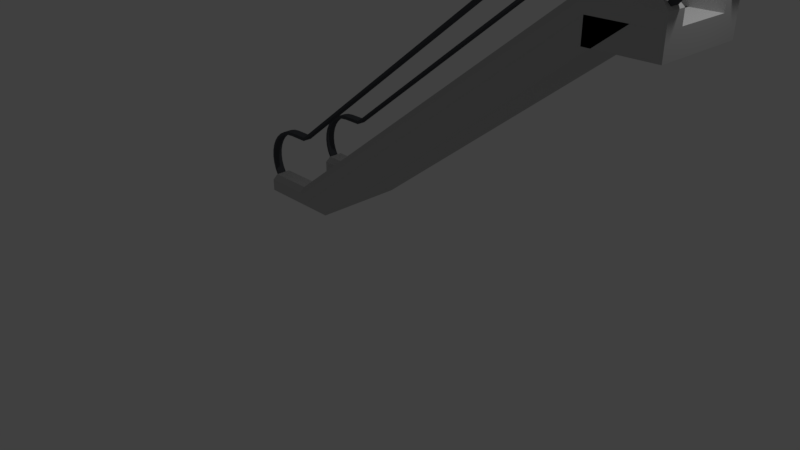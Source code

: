 # Source: roltrap1.8_final.blend  (saved by Blender 2.79.0; exported with 4.5.12 LTS)
import bpy
from mathutils import Matrix  # noqa: F401  (used for matrix-valued properties, if any)

bpy.ops.wm.read_factory_settings(use_empty=True)
scene = bpy.context.scene
scene.name = 'Scene'

# ---- collections
col_collection_1 = bpy.data.collections.new('Collection 1'); scene.collection.children.link(col_collection_1)

# ---- materials (node trees are filled in below, after node groups)
mat_roltrap_solid = bpy.data.materials.new('Roltrap.solid')
mat_roltrap_solid.alpha_threshold = 0.0
mat_roltrap_solid.use_transparent_shadow = False
mat_roltrap_solid.diffuse_color = (0.08715, 0.09084, 0.1025, 1.0)
mat_roltrap_solid.roughness = 0.5
mat_roltrap_solid.specular_intensity = 1.0
mat_metaal_shine = bpy.data.materials.new('Metaal.shine')
mat_metaal_shine.alpha_threshold = 0.0
mat_metaal_shine.use_transparent_shadow = False
mat_metaal_shine.preview_render_type = 'CUBE'
mat_metaal_shine.diffuse_color = (0.5277, 0.5277, 0.5277, 1.0)
mat_metaal_shine.roughness = 0.5
mat_metaal_shine.specular_intensity = 0.7083

# ---- material node trees

# ---- world
world_world = bpy.data.worlds.new('World'); scene.world = world_world
world_world.color = (0.05088, 0.05088, 0.05088)
world_world.use_sun_shadow = False
world_world.sun_shadow_jitter_overblur = 0.0
world_world.cycles.sampling_method = 'MANUAL'

# ---- cameras
cam_camera = bpy.data.cameras.new('Camera')
cam_camera.clip_end = 100.0
cam_camera.lens = 35.0
cam_camera.sensor_width = 32.0
cam_camera.sensor_height = 18.0
cam_camera.ortho_scale = 7.314
cam_camera.dof.focus_distance = 0.0
cam_camera.dof.aperture_fstop = 128.0

# ---- lights
light_lamp = bpy.data.lights.new('Lamp', 'POINT')
light_lamp.transmission_factor = 0.0
light_lamp.cutoff_distance = 30.0
light_lamp.energy = 100.0
light_lamp.shadow_buffer_clip_start = 1.001
light_lamp.shadow_soft_size = 0.1
light_lamp.shadow_maximum_resolution = 0.006
light_lamp.use_absolute_resolution = True

# ---- meshes
me_cylinder_004 = bpy.data.meshes.new('Cylinder.004')
me_cylinder_004.from_pydata([(-1.104, 0.5, -0.5), (-1.104, 0.5, -0.3729), (3.667, 4.0, -0.3729), (3.667, 4.0, -0.5), (-1.104, -0.5, -0.5), (-1.104, -0.5, -0.3729), (-1.201, -0.4904, -0.5), (-1.201, -0.4904, -0.3729), (-1.295, -0.4619, -0.5), (-1.295, -0.4619, -0.3729), (-1.381, -0.4157, -0.5), (-1.381, -0.4157, -0.3729), (-1.457, -0.3536, -0.5), (-1.457, -0.3536, -0.3729), (-1.519, -0.2778, -0.5), (-1.519, -0.2778, -0.3729), (-1.566, -0.1913, -0.5), (-1.566, -0.1913, -0.3729), (-1.594, -0.09754, -0.5), (-1.594, -0.09754, -0.3729), (-1.604, 4.828e-07, -0.5), (-1.604, 4.828e-07, -0.3729), (-1.594, 0.09755, -0.5), (-1.594, 0.09755, -0.3729), (-1.566, 0.1913, -0.5), (-1.566, 0.1913, -0.3729), (-1.519, 0.2778, -0.5), (-1.519, 0.2778, -0.3729), (-1.457, 0.3536, -0.5), (-1.457, 0.3536, -0.3729), (-1.381, 0.4157, -0.5), (-1.381, 0.4157, -0.3729), (-1.295, 0.4619, -0.5), (-1.295, 0.4619, -0.3729), (-1.201, 0.4904, -0.5), (-1.201, 0.4904, -0.3729), (-0.8364, 0.5, -0.5), (4.133, 4.0, -0.3729), (4.133, 4.0, -0.5), (-0.8364, 0.5, -0.3729), (4.231, 3.99, -0.5), (4.231, 3.99, -0.3729), (4.325, 3.962, -0.5), (4.325, 3.962, -0.3729), (4.411, 3.916, -0.5), (4.411, 3.916, -0.3729), (4.487, 3.854, -0.5), (4.487, 3.854, -0.3729), (4.549, 3.778, -0.5), (4.549, 3.778, -0.3729), (4.595, 3.691, -0.5), (4.595, 3.691, -0.3729), (4.624, 3.598, -0.5), (4.624, 3.598, -0.3729), (4.633, 3.5, -0.5), (4.633, 3.5, -0.3729), (4.624, 3.402, -0.5), (4.624, 3.402, -0.3729), (4.595, 3.309, -0.5), (4.595, 3.309, -0.3729), (4.549, 3.222, -0.5), (4.549, 3.222, -0.3729), (4.487, 3.146, -0.5), (4.487, 3.146, -0.3729), (4.411, 3.084, -0.5), (4.411, 3.084, -0.3729), (4.325, 3.038, -0.5), (4.325, 3.038, -0.3729), (-0.8364, -0.5, -0.5), (-0.8364, -0.5, -0.3729), (3.667, 3.0, -0.5), (3.667, 3.0, -0.3729), (4.231, 3.01, -0.5), (4.231, 3.01, -0.3729), (4.133, 3.0, -0.5), (4.133, 3.0, -0.3729), (-1.119, 0.45, -0.3729), (-1.119, 0.45, -0.5), (-1.207, 0.4414, -0.3729), (-1.207, 0.4414, -0.5), (-1.292, 0.4157, -0.3729), (-1.292, 0.4157, -0.5), (-1.369, 0.3742, -0.3729), (-1.369, 0.3742, -0.5), (-1.438, 0.3182, -0.3729), (-1.438, 0.3182, -0.5), (-1.494, 0.25, -0.3729), (-1.494, 0.25, -0.5), (-1.535, 0.1722, -0.3729), (-1.535, 0.1722, -0.5), (-1.561, 0.08779, -0.3729), (-1.561, 0.08779, -0.5), (-1.569, 4.233e-07, -0.3729), (-1.569, 4.185e-07, -0.5), (-1.561, -0.08779, -0.3729), (-1.561, -0.08779, -0.5), (-1.494, -0.25, -0.3729), (-1.494, -0.25, -0.5), (-1.535, -0.1722, -0.3729), (-1.535, -0.1722, -0.5), (-1.438, -0.3182, -0.3729), (-1.438, -0.3182, -0.5), (-1.369, -0.3742, -0.3729), (-1.369, -0.3742, -0.5), (-1.119, -0.45, -0.3729), (-1.119, -0.45, -0.5), (-1.292, -0.4157, -0.3729), (-1.292, -0.4157, -0.5), (-1.207, -0.4414, -0.3729), (-1.207, -0.4414, -0.5), (-1.104, -0.45, -0.5), (-1.104, -0.45, -0.3729), (4.305, 3.926, -0.5), (4.305, 3.926, -0.3729), (4.221, 3.952, -0.5), (4.221, 3.952, -0.3729), (4.133, 3.96, -0.5), (4.133, 3.96, -0.3729), (4.133, 3.96, -0.3729), (4.133, 3.96, -0.5), (4.305, 3.095, -0.3729), (4.305, 3.095, -0.5), (4.221, 3.069, -0.5), (4.221, 3.069, -0.3729), (3.667, 3.96, -0.3729), (3.667, 3.96, -0.5), (4.133, 3.06, -0.5), (4.133, 3.06, -0.3729), (4.133, 3.06, -0.3729), (4.133, 3.06, -0.5), (3.667, 3.06, -0.3729), (3.667, 3.06, -0.5), (-0.8364, 0.4552, -0.5), (-0.8364, 0.4552, -0.3729), (-0.8431, 0.45, -0.5), (-0.8431, 0.45, -0.3729), (3.667, 3.96, -0.3729), (3.667, 3.96, -0.5), (3.667, 3.06, -0.3729), (3.667, 3.06, -0.5), (-0.8364, -0.4448, -0.5), (-0.8364, -0.4448, -0.3729), (-0.8431, -0.45, -0.5), (-0.8431, -0.45, -0.3729), (-1.104, 0.45, -0.5), (-1.104, 0.45, -0.3729), (4.383, 3.885, -0.5), (4.383, 3.885, -0.3729), (4.451, 3.829, -0.5), (4.451, 3.829, -0.3729), (4.383, 3.136, -0.5), (4.383, 3.136, -0.3729), (4.451, 3.192, -0.3729), (4.451, 3.192, -0.5), (4.507, 3.76, -0.5), (4.507, 3.76, -0.3729), (4.549, 3.683, -0.5), (4.549, 3.683, -0.3729), (4.507, 3.26, -0.5), (4.507, 3.26, -0.3729), (4.549, 3.338, -0.5), (4.549, 3.338, -0.3729), (4.574, 3.598, -0.5), (4.574, 3.598, -0.3729), (4.583, 3.51, -0.5), (4.583, 3.51, -0.3729), (4.574, 3.423, -0.5), (4.574, 3.423, -0.3729)], [], [(4, 110, 142, 140, 68), (0, 1, 39, 36), (4, 5, 7, 6), (6, 7, 9, 8), (8, 9, 11, 10), (10, 11, 13, 12), (12, 13, 15, 14), (14, 15, 17, 16), (16, 17, 19, 18), (18, 19, 21, 20), (20, 21, 23, 22), (22, 23, 25, 24), (24, 25, 27, 26), (26, 27, 29, 28), (28, 29, 31, 30), (30, 31, 33, 32), (5, 4, 68, 69), (32, 33, 35, 34), (34, 35, 1, 0), (0, 144, 77, 79, 81, 83, 85, 87, 89, 91, 93, 95, 99, 97, 101, 103, 107, 109, 105, 110, 4, 6, 8, 10, 12, 14, 16, 18, 20, 22, 24, 26, 28, 30, 32, 34), (5, 111, 104, 108, 106, 102, 100, 96, 98, 94, 92, 90, 88, 86, 84, 82, 80, 78, 76, 145, 1, 35, 33, 31, 29, 27, 25, 23, 21, 19, 17, 15, 13, 11, 9, 7), (1, 145, 135, 133, 39), (38, 37, 41, 40), (40, 41, 43, 42), (42, 43, 45, 44), (44, 45, 47, 46), (46, 47, 49, 48), (48, 49, 51, 50), (50, 51, 53, 52), (52, 53, 55, 54), (54, 55, 57, 56), (56, 57, 59, 58), (58, 59, 61, 60), (60, 61, 63, 62), (62, 63, 65, 64), (64, 65, 67, 66), (39, 133, 136, 2), (36, 39, 2, 3), (69, 68, 70, 71), (68, 140, 139, 70), (71, 70, 74, 75), (70, 139, 131, 129, 126, 74), (3, 2, 37, 38), (2, 136, 124, 118, 117, 37), (66, 67, 73, 72), (72, 73, 75, 74), (41, 37, 117, 115, 113, 147, 149, 155, 157, 163, 165, 167, 161, 159, 152, 151, 120, 123, 127, 75, 73, 67, 65, 63, 61, 59, 57, 55, 53, 51, 49, 47, 45, 43), (74, 126, 122, 121, 150, 153, 158, 160, 166, 164, 162, 156, 154, 148, 146, 112, 114, 116, 38, 40, 42, 44, 46, 48, 50, 52, 54, 56, 58, 60, 62, 64, 66, 72), (141, 143, 111, 5, 69), (95, 94, 98, 99), (150, 151, 152, 153), (153, 152, 159, 158), (89, 88, 90, 91), (91, 90, 92, 93), (146, 147, 113, 112), (97, 96, 100, 101), (99, 98, 96, 97), (127, 128, 130, 138, 71, 75), (103, 102, 106, 107), (116, 119, 125, 137, 3, 38), (158, 159, 161, 160), (138, 141, 69, 71), (137, 132, 36, 3), (143, 142, 110, 105, 104, 111), (154, 155, 149, 148), (81, 80, 82, 83), (160, 161, 167, 166), (107, 106, 108, 109), (77, 76, 78, 79), (129, 128, 127, 123, 122, 126), (109, 108, 104, 105), (87, 86, 88, 89), (162, 163, 157, 156), (166, 167, 165, 164), (148, 149, 147, 146), (121, 120, 151, 150), (130, 131, 139, 140, 142, 143, 141, 138), (85, 84, 86, 87), (101, 100, 102, 103), (132, 134, 144, 0, 36), (112, 113, 115, 114), (93, 92, 94, 95), (79, 78, 80, 81), (125, 124, 136, 133, 135, 134, 132, 137), (122, 123, 120, 121), (164, 165, 163, 162), (134, 135, 145, 76, 77, 144), (83, 82, 84, 85), (114, 115, 117, 118, 119, 116), (156, 157, 155, 154), (128, 129, 131, 130), (119, 118, 124, 125)])
me_cylinder_004.materials.append(mat_roltrap_solid)
me_cylinder_004.use_remesh_preserve_volume = False
me_cylinder_004.use_remesh_preserve_attributes = False
me_cylinder_004.use_mirror_vertex_groups = False
me_cylinder_004.update()
me_cube_000 = bpy.data.meshes.new('Cube.000')
me_cube_000.from_pydata([(-1.0, -0.6062, -1.0), (-1.0, -0.6062, -0.833), (-1.0, -0.3428, -1.0), (-1.0, -0.3428, -0.833), (-0.2899, -0.6062, -1.0), (-0.2899, -0.6062, -0.833), (-0.2899, -0.3428, -1.0), (-0.2899, -0.3428, -0.833), (-0.9294, -0.58, -0.7326), (-0.9294, -0.369, -0.7326), (-0.287, -0.369, -0.7326), (-0.287, -0.58, -0.7326), (-0.2899, -0.6062, -1.0), (-0.2899, -0.6062, -0.833), (4.209, -0.3428, 2.645), (4.209, -0.3428, 2.478), (4.209, -0.6062, 2.478), (4.209, -0.6062, 2.645), (4.212, -0.3728, 2.746), (4.212, -0.5762, 2.746), (5.079, -0.3428, 2.645), (5.079, -0.3428, 2.478), (5.079, -0.6062, 2.478), (5.079, -0.6062, 2.645), (4.98, -0.3728, 2.746), (4.98, -0.5762, 2.746), (0.2101, -0.6062, -1.0), (0.2101, -0.3428, -1.0), (4.709, -0.6062, 2.478), (4.709, -0.3428, 2.478), (4.209, -1.606, 2.478), (-0.2899, -1.606, -1.0), (4.709, -1.606, 2.478), (0.2101, -1.606, -1.0), (4.209, -0.6062, 2.178), (4.209, -0.3428, 2.178), (5.079, -0.6062, 2.178), (5.079, -0.3428, 2.178), (4.209, -1.606, 2.478), (5.079, -1.606, 2.478), (4.209, -1.606, 2.178), (5.079, -1.606, 2.178)], [], [(0, 1, 3, 2), (2, 3, 7, 6), (16, 4, 31, 30), (4, 5, 1, 0), (2, 6, 4, 0), (7, 3, 9, 10), (10, 9, 8, 11), (11, 5, 17, 19), (3, 1, 8, 9), (1, 5, 11, 8), (5, 4, 12, 13), (15, 14, 20, 21), (18, 19, 25, 24), (10, 11, 19, 18), (7, 10, 18, 14), (6, 7, 14, 15), (5, 4, 16, 17), (21, 20, 23, 22), (23, 20, 24, 25), (14, 18, 24, 20), (17, 16, 22, 23), (21, 22, 36, 37), (19, 17, 23, 25), (26, 27, 29, 28), (15, 16, 28, 29), (6, 15, 29, 27), (4, 6, 27, 26), (30, 31, 33, 32), (28, 16, 30, 32), (26, 28, 32, 33), (4, 26, 33, 31), (34, 35, 37, 36), (16, 34, 40, 38), (16, 15, 35, 34), (15, 21, 37, 35), (39, 38, 40, 41), (22, 16, 38, 39), (36, 22, 39, 41), (34, 36, 41, 40)])
me_cube_000.materials.append(mat_metaal_shine)
me_cube_000.use_remesh_preserve_volume = False
me_cube_000.use_remesh_preserve_attributes = False
me_cube_000.use_mirror_vertex_groups = False
me_cube_000.update()
me_cube_001 = bpy.data.meshes.new('Cube.001')
me_cube_001.from_pydata([(-1.0, -0.6062, -1.0), (-1.0, -0.6062, -0.833), (-1.0, -0.3428, -1.0), (-1.0, -0.3428, -0.833), (-0.2899, -0.6062, -1.0), (-0.2899, -0.6062, -0.833), (-0.2899, -0.3428, -1.0), (-0.2899, -0.3428, -0.833), (-0.9294, -0.58, -0.7326), (-0.9294, -0.369, -0.7326), (-0.287, -0.369, -0.7326), (-0.287, -0.58, -0.7326), (-0.2899, -0.6062, -1.0), (-0.2899, -0.6062, -0.833), (4.209, -0.3428, 2.645), (4.209, -0.3428, 2.478), (4.209, -0.6062, 2.478), (4.209, -0.6062, 2.645), (4.212, -0.3728, 2.746), (4.212, -0.5762, 2.746), (5.079, -0.3428, 2.645), (5.079, -0.3428, 2.478), (5.079, -0.6062, 2.478), (5.079, -0.6062, 2.645), (4.98, -0.3728, 2.746), (4.98, -0.5762, 2.746)], [], [(0, 1, 3, 2), (2, 3, 7, 6), (4, 6, 15, 16), (4, 5, 1, 0), (2, 6, 4, 0), (7, 3, 9, 10), (10, 9, 8, 11), (11, 5, 17, 19), (3, 1, 8, 9), (1, 5, 11, 8), (5, 4, 12, 13), (15, 14, 20, 21), (18, 19, 25, 24), (10, 11, 19, 18), (7, 10, 18, 14), (6, 7, 14, 15), (5, 4, 16, 17), (21, 20, 23, 22), (23, 20, 24, 25), (14, 18, 24, 20), (17, 16, 22, 23), (16, 15, 21, 22), (19, 17, 23, 25)])
me_cube_001.materials.append(mat_metaal_shine)
me_cube_001.use_remesh_preserve_volume = False
me_cube_001.use_remesh_preserve_attributes = False
me_cube_001.use_mirror_vertex_groups = False
me_cube_001.update()
me_cylinder_003 = bpy.data.meshes.new('Cylinder.003')
me_cylinder_003.from_pydata([(-1.104, 0.5, -0.5), (-1.104, 0.5, -0.3729), (3.667, 4.0, -0.3729), (3.667, 4.0, -0.5), (-1.104, -0.5, -0.5), (-1.104, -0.5, -0.3729), (-1.201, -0.4904, -0.5), (-1.201, -0.4904, -0.3729), (-1.295, -0.4619, -0.5), (-1.295, -0.4619, -0.3729), (-1.381, -0.4157, -0.5), (-1.381, -0.4157, -0.3729), (-1.457, -0.3536, -0.5), (-1.457, -0.3536, -0.3729), (-1.519, -0.2778, -0.5), (-1.519, -0.2778, -0.3729), (-1.566, -0.1913, -0.5), (-1.566, -0.1913, -0.3729), (-1.594, -0.09754, -0.5), (-1.594, -0.09754, -0.3729), (-1.604, 4.828e-07, -0.5), (-1.604, 4.828e-07, -0.3729), (-1.594, 0.09755, -0.5), (-1.594, 0.09755, -0.3729), (-1.566, 0.1913, -0.5), (-1.566, 0.1913, -0.3729), (-1.519, 0.2778, -0.5), (-1.519, 0.2778, -0.3729), (-1.457, 0.3536, -0.5), (-1.457, 0.3536, -0.3729), (-1.381, 0.4157, -0.5), (-1.381, 0.4157, -0.3729), (-1.295, 0.4619, -0.5), (-1.295, 0.4619, -0.3729), (-1.201, 0.4904, -0.5), (-1.201, 0.4904, -0.3729), (-0.8364, 0.5, -0.5), (4.133, 4.0, -0.3729), (4.133, 4.0, -0.5), (-0.8364, 0.5, -0.3729), (4.231, 3.99, -0.5), (4.231, 3.99, -0.3729), (4.325, 3.962, -0.5), (4.325, 3.962, -0.3729), (4.411, 3.916, -0.5), (4.411, 3.916, -0.3729), (4.487, 3.854, -0.5), (4.487, 3.854, -0.3729), (4.549, 3.778, -0.5), (4.549, 3.778, -0.3729), (4.595, 3.691, -0.5), (4.595, 3.691, -0.3729), (4.624, 3.598, -0.5), (4.624, 3.598, -0.3729), (4.633, 3.5, -0.5), (4.633, 3.5, -0.3729), (4.624, 3.402, -0.5), (4.624, 3.402, -0.3729), (4.595, 3.309, -0.5), (4.595, 3.309, -0.3729), (4.549, 3.222, -0.5), (4.549, 3.222, -0.3729), (4.487, 3.146, -0.5), (4.487, 3.146, -0.3729), (4.411, 3.084, -0.5), (4.411, 3.084, -0.3729), (4.325, 3.038, -0.5), (4.325, 3.038, -0.3729), (-0.8364, -0.5, -0.5), (-0.8364, -0.5, -0.3729), (3.667, 3.0, -0.5), (3.667, 3.0, -0.3729), (4.231, 3.01, -0.5), (4.231, 3.01, -0.3729), (4.133, 3.0, -0.5), (4.133, 3.0, -0.3729), (-1.119, 0.45, -0.3729), (-1.119, 0.45, -0.5), (-1.207, 0.4414, -0.3729), (-1.207, 0.4414, -0.5), (-1.292, 0.4157, -0.3729), (-1.292, 0.4157, -0.5), (-1.369, 0.3742, -0.3729), (-1.369, 0.3742, -0.5), (-1.438, 0.3182, -0.3729), (-1.438, 0.3182, -0.5), (-1.494, 0.25, -0.3729), (-1.494, 0.25, -0.5), (-1.535, 0.1722, -0.3729), (-1.535, 0.1722, -0.5), (-1.561, 0.08779, -0.3729), (-1.561, 0.08779, -0.5), (-1.569, 4.233e-07, -0.3729), (-1.569, 4.185e-07, -0.5), (-1.561, -0.08779, -0.3729), (-1.561, -0.08779, -0.5), (-1.494, -0.25, -0.3729), (-1.494, -0.25, -0.5), (-1.535, -0.1722, -0.3729), (-1.535, -0.1722, -0.5), (-1.438, -0.3182, -0.3729), (-1.438, -0.3182, -0.5), (-1.369, -0.3742, -0.3729), (-1.369, -0.3742, -0.5), (-1.119, -0.45, -0.3729), (-1.119, -0.45, -0.5), (-1.292, -0.4157, -0.3729), (-1.292, -0.4157, -0.5), (-1.207, -0.4414, -0.3729), (-1.207, -0.4414, -0.5), (-1.104, -0.45, -0.5), (-1.104, -0.45, -0.3729), (4.305, 3.926, -0.5), (4.305, 3.926, -0.3729), (4.221, 3.952, -0.5), (4.221, 3.952, -0.3729), (4.133, 3.96, -0.5), (4.133, 3.96, -0.3729), (4.133, 3.96, -0.3729), (4.133, 3.96, -0.5), (4.305, 3.095, -0.3729), (4.305, 3.095, -0.5), (4.221, 3.069, -0.5), (4.221, 3.069, -0.3729), (3.667, 3.96, -0.3729), (3.667, 3.96, -0.5), (4.133, 3.06, -0.5), (4.133, 3.06, -0.3729), (4.133, 3.06, -0.3729), (4.133, 3.06, -0.5), (3.667, 3.06, -0.3729), (3.667, 3.06, -0.5), (-0.8364, 0.4552, -0.5), (-0.8364, 0.4552, -0.3729), (-0.8431, 0.45, -0.5), (-0.8431, 0.45, -0.3729), (3.667, 3.96, -0.3729), (3.667, 3.96, -0.5), (3.667, 3.06, -0.3729), (3.667, 3.06, -0.5), (-0.8364, -0.4448, -0.5), (-0.8364, -0.4448, -0.3729), (-0.8431, -0.45, -0.5), (-0.8431, -0.45, -0.3729), (-1.104, 0.45, -0.5), (-1.104, 0.45, -0.3729), (4.383, 3.885, -0.5), (4.383, 3.885, -0.3729), (4.451, 3.829, -0.5), (4.451, 3.829, -0.3729), (4.383, 3.136, -0.5), (4.383, 3.136, -0.3729), (4.451, 3.192, -0.3729), (4.451, 3.192, -0.5), (4.507, 3.76, -0.5), (4.507, 3.76, -0.3729), (4.549, 3.683, -0.5), (4.549, 3.683, -0.3729), (4.507, 3.26, -0.5), (4.507, 3.26, -0.3729), (4.549, 3.338, -0.5), (4.549, 3.338, -0.3729), (4.574, 3.598, -0.5), (4.574, 3.598, -0.3729), (4.583, 3.51, -0.5), (4.583, 3.51, -0.3729), (4.574, 3.423, -0.5), (4.574, 3.423, -0.3729)], [], [(4, 110, 142, 140, 68), (0, 1, 39, 36), (4, 5, 7, 6), (6, 7, 9, 8), (8, 9, 11, 10), (10, 11, 13, 12), (12, 13, 15, 14), (14, 15, 17, 16), (16, 17, 19, 18), (18, 19, 21, 20), (20, 21, 23, 22), (22, 23, 25, 24), (24, 25, 27, 26), (26, 27, 29, 28), (28, 29, 31, 30), (30, 31, 33, 32), (5, 4, 68, 69), (32, 33, 35, 34), (34, 35, 1, 0), (0, 144, 77, 79, 81, 83, 85, 87, 89, 91, 93, 95, 99, 97, 101, 103, 107, 109, 105, 110, 4, 6, 8, 10, 12, 14, 16, 18, 20, 22, 24, 26, 28, 30, 32, 34), (5, 111, 104, 108, 106, 102, 100, 96, 98, 94, 92, 90, 88, 86, 84, 82, 80, 78, 76, 145, 1, 35, 33, 31, 29, 27, 25, 23, 21, 19, 17, 15, 13, 11, 9, 7), (1, 145, 135, 133, 39), (38, 37, 41, 40), (40, 41, 43, 42), (42, 43, 45, 44), (44, 45, 47, 46), (46, 47, 49, 48), (48, 49, 51, 50), (50, 51, 53, 52), (52, 53, 55, 54), (54, 55, 57, 56), (56, 57, 59, 58), (58, 59, 61, 60), (60, 61, 63, 62), (62, 63, 65, 64), (64, 65, 67, 66), (39, 133, 136, 2), (36, 39, 2, 3), (69, 68, 70, 71), (68, 140, 139, 70), (71, 70, 74, 75), (70, 139, 131, 129, 126, 74), (3, 2, 37, 38), (2, 136, 124, 118, 117, 37), (66, 67, 73, 72), (72, 73, 75, 74), (41, 37, 117, 115, 113, 147, 149, 155, 157, 163, 165, 167, 161, 159, 152, 151, 120, 123, 127, 75, 73, 67, 65, 63, 61, 59, 57, 55, 53, 51, 49, 47, 45, 43), (74, 126, 122, 121, 150, 153, 158, 160, 166, 164, 162, 156, 154, 148, 146, 112, 114, 116, 38, 40, 42, 44, 46, 48, 50, 52, 54, 56, 58, 60, 62, 64, 66, 72), (141, 143, 111, 5, 69), (95, 94, 98, 99), (150, 151, 152, 153), (153, 152, 159, 158), (89, 88, 90, 91), (91, 90, 92, 93), (146, 147, 113, 112), (97, 96, 100, 101), (99, 98, 96, 97), (127, 128, 130, 138, 71, 75), (103, 102, 106, 107), (116, 119, 125, 137, 3, 38), (158, 159, 161, 160), (138, 141, 69, 71), (137, 132, 36, 3), (143, 142, 110, 105, 104, 111), (154, 155, 149, 148), (81, 80, 82, 83), (160, 161, 167, 166), (107, 106, 108, 109), (77, 76, 78, 79), (129, 128, 127, 123, 122, 126), (109, 108, 104, 105), (87, 86, 88, 89), (162, 163, 157, 156), (166, 167, 165, 164), (148, 149, 147, 146), (121, 120, 151, 150), (130, 131, 139, 140, 142, 143, 141, 138), (85, 84, 86, 87), (101, 100, 102, 103), (132, 134, 144, 0, 36), (112, 113, 115, 114), (93, 92, 94, 95), (79, 78, 80, 81), (125, 124, 136, 133, 135, 134, 132, 137), (122, 123, 120, 121), (164, 165, 163, 162), (134, 135, 145, 76, 77, 144), (83, 82, 84, 85), (114, 115, 117, 118, 119, 116), (156, 157, 155, 154), (128, 129, 131, 130), (119, 118, 124, 125)])
me_cylinder_003.materials.append(mat_roltrap_solid)
me_cylinder_003.use_remesh_preserve_volume = False
me_cylinder_003.use_remesh_preserve_attributes = False
me_cylinder_003.use_mirror_vertex_groups = False
me_cylinder_003.update()

# ---- objects
ob_cylinder_001 = bpy.data.objects.new('Cylinder.001', me_cylinder_004)
ob_onderkast = bpy.data.objects.new('onderkast', me_cube_000)
ob_onderkastextra = bpy.data.objects.new('onderkastExtra', me_cube_001)
ob_lamp = bpy.data.objects.new('Lamp', light_lamp)
ob_camera = bpy.data.objects.new('Camera', cam_camera)
ob_cylinder = bpy.data.objects.new('Cylinder', me_cylinder_003)

# ---- transforms, parenting, visibility, modifiers, constraints
ob_cylinder_001.location = (0.0, 1.0, 0.5)
ob_cylinder_001.rotation_euler = (1.571, -0.0, 0.0)
ob_cylinder_001.lineart.crease_threshold = 0.0
ob_onderkast.location = (-0.5389, 1.909, 1.0)
ob_onderkast.rotation_mode = 'XZY'
ob_onderkast.lineart.crease_threshold = 0.0
ob_onderkastextra.location = (-0.5389, 0.909, 1.0)
ob_onderkastextra.rotation_mode = 'XZY'
ob_onderkastextra.lineart.crease_threshold = 0.0
ob_lamp.location = (5.015, 1.005, 5.904)
ob_lamp.rotation_euler = (0.6503, 0.05522, 1.866)
ob_lamp.lock_rotations_4d = False
ob_lamp.empty_display_type = 'ARROWS'
ob_lamp.color = (0.0, 0.0, 0.0, 0.0)
ob_lamp.lineart.crease_threshold = 0.0
ob_camera.location = (8.419, -6.508, 5.344)
ob_camera.rotation_euler = (1.109, 0.0, 0.8149)
ob_camera.lock_rotations_4d = False
ob_camera.empty_display_type = 'ARROWS'
ob_camera.color = (0.0, 0.0, 0.0, 0.0)
ob_camera.display_type = 'WIRE'
ob_camera.lineart.crease_threshold = 0.0
ob_cylinder.location = (0.0, 0.0, 0.5)
ob_cylinder.rotation_euler = (1.571, -0.0, 0.0)
ob_cylinder.lineart.crease_threshold = 0.0

# ---- collection membership
col_collection_1.objects.link(ob_cylinder_001)
col_collection_1.objects.link(ob_onderkast)
col_collection_1.objects.link(ob_onderkastextra)
col_collection_1.objects.link(ob_lamp)
col_collection_1.objects.link(ob_camera)
col_collection_1.objects.link(ob_cylinder)

# ---- scene / render settings (as saved in the file)
scene.camera = ob_camera
scene.frame_start = 1; scene.frame_end = 250; scene.frame_set(3)
scene.render.engine = 'BLENDER_EEVEE_NEXT'
scene.render.resolution_percentage = 50
scene.render.dither_intensity = 0.0
scene.cycles.use_denoising = False
scene.cycles.samples = 128
scene.cycles.sampling_pattern = 'TABULATED_SOBOL'
scene.cycles.use_adaptive_sampling = False
scene.cycles.use_light_tree = False
scene.cycles.blur_glossy = 0.0
scene.cycles.sample_clamp_indirect = 0.0
scene.view_settings.view_transform = 'Standard'
bpy.context.view_layer.update()
